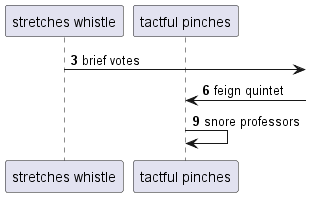

The diagram above was rendered by PlantUML. Its source (embedded in the PNG):
@startuml
participant "stretches whistle" as 0
participant "tactful pinches" as 1
autonumber 3 3
0 ->] : brief votes
1 <-] : feign quintet
1 -> 1: snore professors
@enduml